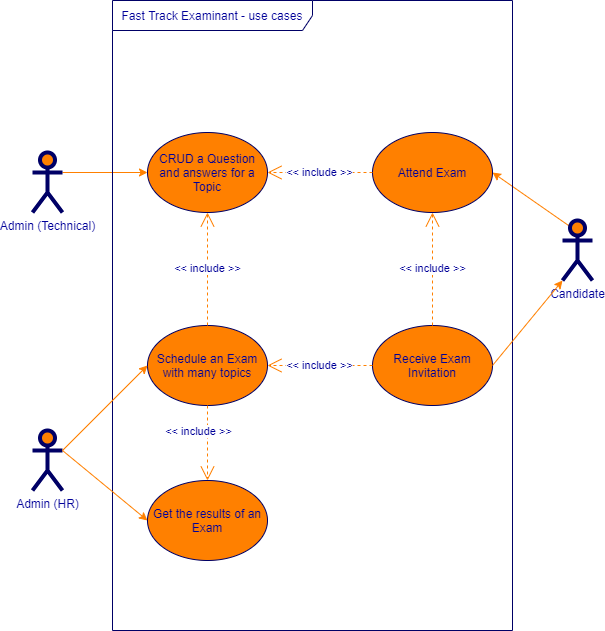

The diagram above was exported from draw.io. Its source (the exported page's mxGraphModel, read from the mxfile embedded in the PNG):
<mxGraphModel dx="1422" dy="738" grid="1" gridSize="10" guides="1" tooltips="1" connect="1" arrows="1" fold="1" page="1" pageScale="1" pageWidth="850" pageHeight="1100" math="0" shadow="0">
  <root>
    <mxCell id="0" />
    <mxCell id="1" parent="0" />
    <mxCell id="c1cb8d76720eaeb-3" value="CRUD a Question and answers for a Topic" style="ellipse;whiteSpace=wrap;html=1;fillColor=#FF8000;strokeColor=#000066;fontColor=#000099;" parent="1" vertex="1">
      <mxGeometry x="265" y="342" width="120" height="80" as="geometry" />
    </mxCell>
    <mxCell id="c1cb8d76720eaeb-4" value="Attend Exam" style="ellipse;whiteSpace=wrap;html=1;fillColor=#FF8000;strokeColor=#000066;fontColor=#000099;" parent="1" vertex="1">
      <mxGeometry x="490" y="342" width="120" height="80" as="geometry" />
    </mxCell>
    <mxCell id="c1cb8d76720eaeb-13" style="edgeStyle=none;curved=1;html=1;exitX=1;exitY=0.3333333333333333;exitPerimeter=0;entryX=0;entryY=0.5;jettySize=auto;orthogonalLoop=1;strokeColor=#FF8000;fontColor=#000099;" parent="1" source="c1cb8d76720eaeb-15" target="c1cb8d76720eaeb-3" edge="1">
      <mxGeometry relative="1" as="geometry" />
    </mxCell>
    <mxCell id="c1cb8d76720eaeb-15" value="Admin (Technical)" style="shape=umlActor;verticalLabelPosition=bottom;labelBackgroundColor=#ffffff;verticalAlign=top;html=1;strokeWidth=4;fillColor=#FF8000;strokeColor=#000066;fontColor=#000099;" parent="1" vertex="1">
      <mxGeometry x="150" y="362" width="30" height="60" as="geometry" />
    </mxCell>
    <mxCell id="c1cb8d76720eaeb-16" style="rounded=0;html=1;exitX=0.25;exitY=0.1;exitPerimeter=0;entryX=1;entryY=0.5;jettySize=auto;orthogonalLoop=1;fontColor=#000099;strokeColor=#FF8000;exitDx=0;exitDy=0;" parent="1" source="c1cb8d76720eaeb-20" target="c1cb8d76720eaeb-4" edge="1">
      <mxGeometry relative="1" as="geometry" />
    </mxCell>
    <mxCell id="c1cb8d76720eaeb-20" value="Candidate" style="shape=umlActor;verticalLabelPosition=bottom;labelBackgroundColor=#ffffff;verticalAlign=top;html=1;strokeWidth=4;fillColor=#FF8000;strokeColor=#000066;fontColor=#000099;" parent="1" vertex="1">
      <mxGeometry x="680" y="430" width="30" height="60" as="geometry" />
    </mxCell>
    <mxCell id="c1cb8d76720eaeb-22" value="Fast Track Examinant - use cases" style="shape=umlFrame;whiteSpace=wrap;html=1;strokeWidth=1;fillColor=none;width=200;height=30;fontColor=#000099;strokeColor=#000066;" parent="1" vertex="1">
      <mxGeometry x="230" y="210" width="400" height="630" as="geometry" />
    </mxCell>
    <mxCell id="7pDezVJgYxOC2ObP8OXZ-1" value="Admin (HR)" style="shape=umlActor;verticalLabelPosition=bottom;labelBackgroundColor=#ffffff;verticalAlign=top;html=1;strokeWidth=4;fillColor=#FF8000;strokeColor=#000066;fontColor=#000099;" parent="1" vertex="1">
      <mxGeometry x="150" y="640" width="30" height="60" as="geometry" />
    </mxCell>
    <mxCell id="7pDezVJgYxOC2ObP8OXZ-6" value="&amp;lt;&amp;lt; include &amp;gt;&amp;gt;" style="endArrow=open;endSize=12;dashed=1;html=1;entryX=1;entryY=0.5;fontColor=#000099;strokeColor=#FF8000;entryDx=0;entryDy=0;exitX=0;exitY=0.5;exitDx=0;exitDy=0;" parent="1" source="c1cb8d76720eaeb-4" target="c1cb8d76720eaeb-3" edge="1">
      <mxGeometry width="160" relative="1" as="geometry">
        <mxPoint x="560" y="365" as="sourcePoint" />
        <mxPoint x="395" y="315" as="targetPoint" />
      </mxGeometry>
    </mxCell>
    <mxCell id="7pDezVJgYxOC2ObP8OXZ-21" value="Schedule an Exam&lt;br&gt;with many topics" style="ellipse;whiteSpace=wrap;html=1;fillColor=#FF8000;strokeColor=#000066;fontColor=#000099;" parent="1" vertex="1">
      <mxGeometry x="265" y="535" width="120" height="80" as="geometry" />
    </mxCell>
    <mxCell id="7pDezVJgYxOC2ObP8OXZ-22" value="Get the results of an Exam" style="ellipse;whiteSpace=wrap;html=1;fillColor=#FF8000;strokeColor=#000066;fontColor=#000099;" parent="1" vertex="1">
      <mxGeometry x="265" y="690" width="120" height="80" as="geometry" />
    </mxCell>
    <mxCell id="7pDezVJgYxOC2ObP8OXZ-23" style="edgeStyle=none;curved=1;html=1;exitX=1;exitY=0.3333333333333333;exitPerimeter=0;jettySize=auto;orthogonalLoop=1;strokeColor=#FF8000;entryX=0;entryY=0.5;fontColor=#000099;exitDx=0;exitDy=0;entryDx=0;entryDy=0;" parent="1" source="7pDezVJgYxOC2ObP8OXZ-1" target="7pDezVJgYxOC2ObP8OXZ-21" edge="1">
      <mxGeometry relative="1" as="geometry">
        <mxPoint x="150" y="505" as="sourcePoint" />
        <mxPoint x="275" y="610" as="targetPoint" />
      </mxGeometry>
    </mxCell>
    <mxCell id="7pDezVJgYxOC2ObP8OXZ-24" style="edgeStyle=none;curved=1;html=1;exitX=1;exitY=0.3333333333333333;exitPerimeter=0;jettySize=auto;orthogonalLoop=1;strokeColor=#FF8000;entryX=0;entryY=0.5;fontColor=#000099;exitDx=0;exitDy=0;entryDx=0;entryDy=0;" parent="1" source="7pDezVJgYxOC2ObP8OXZ-1" target="7pDezVJgYxOC2ObP8OXZ-22" edge="1">
      <mxGeometry relative="1" as="geometry">
        <mxPoint x="150" y="760" as="sourcePoint" />
        <mxPoint x="275" y="710" as="targetPoint" />
      </mxGeometry>
    </mxCell>
    <mxCell id="7pDezVJgYxOC2ObP8OXZ-25" value="Receive Exam Invitation" style="ellipse;whiteSpace=wrap;html=1;fillColor=#FF8000;strokeColor=#000066;fontColor=#000099;" parent="1" vertex="1">
      <mxGeometry x="490" y="535" width="120" height="80" as="geometry" />
    </mxCell>
    <mxCell id="7pDezVJgYxOC2ObP8OXZ-26" value="&amp;lt;&amp;lt; include &amp;gt;&amp;gt;" style="endArrow=open;endSize=12;dashed=1;html=1;exitX=0.5;exitY=0;entryX=0.5;entryY=1;fontColor=#000099;strokeColor=#FF8000;entryDx=0;entryDy=0;exitDx=0;exitDy=0;" parent="1" source="7pDezVJgYxOC2ObP8OXZ-25" target="c1cb8d76720eaeb-4" edge="1">
      <mxGeometry width="160" relative="1" as="geometry">
        <mxPoint x="550" y="432" as="sourcePoint" />
        <mxPoint x="395" y="487" as="targetPoint" />
      </mxGeometry>
    </mxCell>
    <mxCell id="7pDezVJgYxOC2ObP8OXZ-27" style="rounded=0;html=1;entryX=0;entryY=1;jettySize=auto;orthogonalLoop=1;fontColor=#000099;strokeColor=#FF8000;entryDx=0;entryDy=0;entryPerimeter=0;exitX=1;exitY=0.5;exitDx=0;exitDy=0;" parent="1" source="7pDezVJgYxOC2ObP8OXZ-25" target="c1cb8d76720eaeb-20" edge="1">
      <mxGeometry relative="1" as="geometry">
        <mxPoint x="700" y="630" as="sourcePoint" />
        <mxPoint x="610" y="410" as="targetPoint" />
      </mxGeometry>
    </mxCell>
    <mxCell id="7pDezVJgYxOC2ObP8OXZ-28" value="&amp;lt;&amp;lt; include &amp;gt;&amp;gt;" style="endArrow=open;endSize=12;dashed=1;html=1;exitX=0;exitY=0.5;entryX=1;entryY=0.5;fontColor=#000099;strokeColor=#FF8000;entryDx=0;entryDy=0;exitDx=0;exitDy=0;" parent="1" source="7pDezVJgYxOC2ObP8OXZ-25" target="7pDezVJgYxOC2ObP8OXZ-21" edge="1">
      <mxGeometry width="160" relative="1" as="geometry">
        <mxPoint x="550" y="450" as="sourcePoint" />
        <mxPoint x="395" y="505" as="targetPoint" />
      </mxGeometry>
    </mxCell>
    <mxCell id="7pDezVJgYxOC2ObP8OXZ-29" value="&amp;lt;&amp;lt; include &amp;gt;&amp;gt;" style="endArrow=open;endSize=12;dashed=1;html=1;exitX=0.5;exitY=1;entryX=0.5;entryY=0;fontColor=#000099;strokeColor=#FF8000;entryDx=0;entryDy=0;exitDx=0;exitDy=0;" parent="1" source="7pDezVJgYxOC2ObP8OXZ-21" target="7pDezVJgYxOC2ObP8OXZ-22" edge="1">
      <mxGeometry x="-0.2961" y="-8" width="160" relative="1" as="geometry">
        <mxPoint x="550" y="670" as="sourcePoint" />
        <mxPoint x="550" y="450" as="targetPoint" />
        <mxPoint x="-1" as="offset" />
      </mxGeometry>
    </mxCell>
    <mxCell id="PZO2ZMtRqOtW4I8T3-Bt-1" value="&amp;lt;&amp;lt; include &amp;gt;&amp;gt;" style="endArrow=open;endSize=12;dashed=1;html=1;entryX=0.5;entryY=1;fontColor=#000099;strokeColor=#FF8000;entryDx=0;entryDy=0;exitX=0.5;exitY=0;exitDx=0;exitDy=0;" edge="1" parent="1" source="7pDezVJgYxOC2ObP8OXZ-21" target="c1cb8d76720eaeb-3">
      <mxGeometry width="160" relative="1" as="geometry">
        <mxPoint x="345" y="525" as="sourcePoint" />
        <mxPoint x="250" y="463" as="targetPoint" />
      </mxGeometry>
    </mxCell>
  </root>
</mxGraphModel>